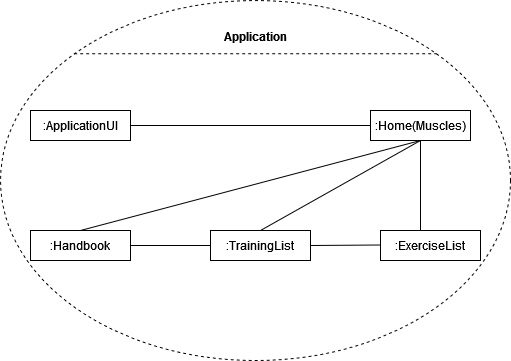

The diagram above was exported from draw.io. Its source (the exported page's mxGraphModel, read from the mxfile embedded in the PNG):
<mxGraphModel dx="621" dy="561" grid="1" gridSize="10" guides="1" tooltips="1" connect="1" arrows="1" fold="1" page="1" pageScale="1" pageWidth="827" pageHeight="1169" math="0" shadow="0">
  <root>
    <mxCell id="0" />
    <mxCell id="1" parent="0" />
    <mxCell id="W5unSxkWkprsVRpUMuPj-1" value="" style="shape=ellipse;container=1;horizontal=1;horizontalStack=0;resizeParent=1;resizeParentMax=0;resizeLast=0;html=1;dashed=1;collapsible=0;" vertex="1" parent="1">
      <mxGeometry x="290" y="100" width="510" height="360" as="geometry" />
    </mxCell>
    <mxCell id="W5unSxkWkprsVRpUMuPj-2" value="&lt;b&gt;Application&lt;/b&gt;" style="html=1;strokeColor=none;fillColor=none;align=center;verticalAlign=middle;spacingLeft=4;spacingRight=4;rotatable=0;points=[[0,0.5],[1,0.5]];resizeWidth=1;whiteSpace=wrap;" vertex="1" parent="W5unSxkWkprsVRpUMuPj-1">
      <mxGeometry y="12.521739130434783" width="510" height="46.95652173913044" as="geometry" />
    </mxCell>
    <mxCell id="W5unSxkWkprsVRpUMuPj-3" value="" style="line;strokeWidth=1;fillColor=none;rotatable=0;labelPosition=right;points=[];portConstraint=eastwest;dashed=1;resizeWidth=1;" vertex="1" parent="W5unSxkWkprsVRpUMuPj-1">
      <mxGeometry x="73.66666666666667" y="46.95652173913044" width="362.6666666666667" height="12.521739130434783" as="geometry" />
    </mxCell>
    <mxCell id="W5unSxkWkprsVRpUMuPj-4" value=":ApplicationUI" style="html=1;align=center;verticalAlign=middle;rotatable=0;whiteSpace=wrap;" vertex="1" parent="W5unSxkWkprsVRpUMuPj-1">
      <mxGeometry width="100" height="30" relative="1" as="geometry">
        <mxPoint x="30" y="110" as="offset" />
      </mxGeometry>
    </mxCell>
    <mxCell id="W5unSxkWkprsVRpUMuPj-6" value="" style="edgeStyle=none;endArrow=none;verticalAlign=middle;labelBackgroundColor=none;endSize=12;html=1;align=left;endFill=0;spacingLeft=4;rounded=0;exitX=1;exitY=0.5;exitDx=0;exitDy=0;entryX=0;entryY=0.5;entryDx=0;entryDy=0;" edge="1" parent="W5unSxkWkprsVRpUMuPj-1" source="W5unSxkWkprsVRpUMuPj-4" target="W5unSxkWkprsVRpUMuPj-7">
      <mxGeometry x="0.5638" y="93" relative="1" as="geometry">
        <mxPoint x="315.4545454545455" y="220" as="targetPoint" />
        <mxPoint as="offset" />
      </mxGeometry>
    </mxCell>
    <mxCell id="W5unSxkWkprsVRpUMuPj-7" value=":Home(Muscles)" style="html=1;align=center;verticalAlign=middle;rotatable=0;whiteSpace=wrap;" vertex="1" parent="W5unSxkWkprsVRpUMuPj-1">
      <mxGeometry width="100" height="30" relative="1" as="geometry">
        <mxPoint x="370" y="110" as="offset" />
      </mxGeometry>
    </mxCell>
    <mxCell id="W5unSxkWkprsVRpUMuPj-11" value=":Handbook" style="html=1;align=center;verticalAlign=middle;rotatable=0;whiteSpace=wrap;" vertex="1" parent="W5unSxkWkprsVRpUMuPj-1">
      <mxGeometry x="30" y="230" width="100" height="30" as="geometry" />
    </mxCell>
    <mxCell id="W5unSxkWkprsVRpUMuPj-13" value=":ExerciseList" style="html=1;align=center;verticalAlign=middle;rotatable=0;whiteSpace=wrap;" vertex="1" parent="W5unSxkWkprsVRpUMuPj-1">
      <mxGeometry x="380" y="230" width="100" height="30" as="geometry" />
    </mxCell>
    <mxCell id="W5unSxkWkprsVRpUMuPj-12" value=":TrainingList" style="html=1;align=center;verticalAlign=middle;rotatable=0;whiteSpace=wrap;" vertex="1" parent="W5unSxkWkprsVRpUMuPj-1">
      <mxGeometry x="210" y="230" width="100" height="30" as="geometry" />
    </mxCell>
    <mxCell id="W5unSxkWkprsVRpUMuPj-14" value="" style="edgeStyle=none;endArrow=none;verticalAlign=middle;labelBackgroundColor=none;endSize=12;html=1;align=left;endFill=0;spacingLeft=4;rounded=0;exitX=0.5;exitY=0;exitDx=0;exitDy=0;entryX=0.5;entryY=1;entryDx=0;entryDy=0;" edge="1" parent="W5unSxkWkprsVRpUMuPj-1" source="W5unSxkWkprsVRpUMuPj-11" target="W5unSxkWkprsVRpUMuPj-7">
      <mxGeometry x="0.5638" y="93" relative="1" as="geometry">
        <mxPoint x="170" y="135" as="sourcePoint" />
        <mxPoint x="330" y="135" as="targetPoint" />
        <mxPoint as="offset" />
      </mxGeometry>
    </mxCell>
    <mxCell id="W5unSxkWkprsVRpUMuPj-15" value="" style="edgeStyle=none;endArrow=none;verticalAlign=middle;labelBackgroundColor=none;endSize=12;html=1;align=left;endFill=0;spacingLeft=4;rounded=0;exitX=0.5;exitY=0;exitDx=0;exitDy=0;entryX=0.5;entryY=1;entryDx=0;entryDy=0;" edge="1" parent="W5unSxkWkprsVRpUMuPj-1" source="W5unSxkWkprsVRpUMuPj-12" target="W5unSxkWkprsVRpUMuPj-7">
      <mxGeometry x="0.5638" y="93" relative="1" as="geometry">
        <mxPoint x="120" y="240" as="sourcePoint" />
        <mxPoint x="364" y="149" as="targetPoint" />
        <mxPoint as="offset" />
      </mxGeometry>
    </mxCell>
    <mxCell id="W5unSxkWkprsVRpUMuPj-16" value="" style="edgeStyle=none;endArrow=none;verticalAlign=middle;labelBackgroundColor=none;endSize=12;html=1;align=left;endFill=0;spacingLeft=4;rounded=0;exitX=0.4;exitY=0;exitDx=0;exitDy=0;entryX=0.5;entryY=1;entryDx=0;entryDy=0;exitPerimeter=0;" edge="1" parent="W5unSxkWkprsVRpUMuPj-1" source="W5unSxkWkprsVRpUMuPj-13" target="W5unSxkWkprsVRpUMuPj-7">
      <mxGeometry x="0.5638" y="93" relative="1" as="geometry">
        <mxPoint x="265" y="240" as="sourcePoint" />
        <mxPoint x="380" y="150" as="targetPoint" />
        <mxPoint as="offset" />
      </mxGeometry>
    </mxCell>
    <mxCell id="W5unSxkWkprsVRpUMuPj-17" value="" style="edgeStyle=none;endArrow=none;verticalAlign=middle;labelBackgroundColor=none;endSize=12;html=1;align=left;endFill=0;spacingLeft=4;rounded=0;exitX=1;exitY=0.5;exitDx=0;exitDy=0;entryX=0;entryY=0.5;entryDx=0;entryDy=0;" edge="1" parent="W5unSxkWkprsVRpUMuPj-1" source="W5unSxkWkprsVRpUMuPj-12">
      <mxGeometry x="0.5638" y="93" relative="1" as="geometry">
        <mxPoint x="170" y="244.5" as="sourcePoint" />
        <mxPoint x="380" y="244.5" as="targetPoint" />
        <mxPoint as="offset" />
      </mxGeometry>
    </mxCell>
    <mxCell id="W5unSxkWkprsVRpUMuPj-18" value="" style="edgeStyle=none;endArrow=none;verticalAlign=middle;labelBackgroundColor=none;endSize=12;html=1;align=left;endFill=0;spacingLeft=4;rounded=0;exitX=1;exitY=0.5;exitDx=0;exitDy=0;entryX=0;entryY=0.5;entryDx=0;entryDy=0;" edge="1" parent="W5unSxkWkprsVRpUMuPj-1" target="W5unSxkWkprsVRpUMuPj-12">
      <mxGeometry x="0.5638" y="93" relative="1" as="geometry">
        <mxPoint x="130" y="245" as="sourcePoint" />
        <mxPoint x="200" y="244.5" as="targetPoint" />
        <mxPoint as="offset" />
      </mxGeometry>
    </mxCell>
  </root>
</mxGraphModel>